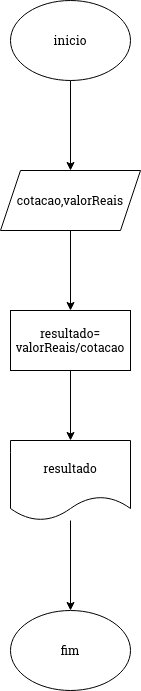

The diagram above was exported from draw.io. Its source (the exported page's mxGraphModel, read from the mxfile embedded in the PNG):
<mxGraphModel dx="1434" dy="719" grid="1" gridSize="10" guides="1" tooltips="1" connect="1" arrows="1" fold="1" page="1" pageScale="1" pageWidth="827" pageHeight="1169" math="0" shadow="0">
  <root>
    <mxCell id="0" />
    <mxCell id="1" parent="0" />
    <mxCell id="QgzE8mtfSjyAN2dTVUPE-3" value="" style="edgeStyle=orthogonalEdgeStyle;rounded=0;orthogonalLoop=1;jettySize=auto;html=1;" edge="1" parent="1" source="QgzE8mtfSjyAN2dTVUPE-1" target="QgzE8mtfSjyAN2dTVUPE-2">
      <mxGeometry relative="1" as="geometry" />
    </mxCell>
    <mxCell id="QgzE8mtfSjyAN2dTVUPE-1" value="inicio" style="ellipse;whiteSpace=wrap;html=1;" vertex="1" parent="1">
      <mxGeometry x="320" y="80" width="120" height="80" as="geometry" />
    </mxCell>
    <mxCell id="QgzE8mtfSjyAN2dTVUPE-5" value="" style="edgeStyle=orthogonalEdgeStyle;rounded=0;orthogonalLoop=1;jettySize=auto;html=1;" edge="1" parent="1" source="QgzE8mtfSjyAN2dTVUPE-2" target="QgzE8mtfSjyAN2dTVUPE-4">
      <mxGeometry relative="1" as="geometry" />
    </mxCell>
    <mxCell id="QgzE8mtfSjyAN2dTVUPE-2" value="cotacao,valorReais" style="shape=parallelogram;perimeter=parallelogramPerimeter;whiteSpace=wrap;html=1;fixedSize=1;" vertex="1" parent="1">
      <mxGeometry x="310" y="250" width="140" height="60" as="geometry" />
    </mxCell>
    <mxCell id="QgzE8mtfSjyAN2dTVUPE-7" value="" style="edgeStyle=orthogonalEdgeStyle;rounded=0;orthogonalLoop=1;jettySize=auto;html=1;" edge="1" parent="1" source="QgzE8mtfSjyAN2dTVUPE-4" target="QgzE8mtfSjyAN2dTVUPE-6">
      <mxGeometry relative="1" as="geometry" />
    </mxCell>
    <mxCell id="QgzE8mtfSjyAN2dTVUPE-4" value="&lt;div&gt;resultado=&lt;/div&gt;&lt;div&gt;valorReais/cotacao&lt;/div&gt;" style="whiteSpace=wrap;html=1;" vertex="1" parent="1">
      <mxGeometry x="320" y="390" width="120" height="60" as="geometry" />
    </mxCell>
    <mxCell id="QgzE8mtfSjyAN2dTVUPE-11" value="" style="edgeStyle=orthogonalEdgeStyle;rounded=0;orthogonalLoop=1;jettySize=auto;html=1;" edge="1" parent="1" source="QgzE8mtfSjyAN2dTVUPE-6" target="QgzE8mtfSjyAN2dTVUPE-10">
      <mxGeometry relative="1" as="geometry" />
    </mxCell>
    <mxCell id="QgzE8mtfSjyAN2dTVUPE-6" value="resultado" style="shape=document;whiteSpace=wrap;html=1;boundedLbl=1;" vertex="1" parent="1">
      <mxGeometry x="320" y="520" width="120" height="80" as="geometry" />
    </mxCell>
    <mxCell id="QgzE8mtfSjyAN2dTVUPE-10" value="fim" style="ellipse;whiteSpace=wrap;html=1;" vertex="1" parent="1">
      <mxGeometry x="320" y="690" width="120" height="80" as="geometry" />
    </mxCell>
  </root>
</mxGraphModel>